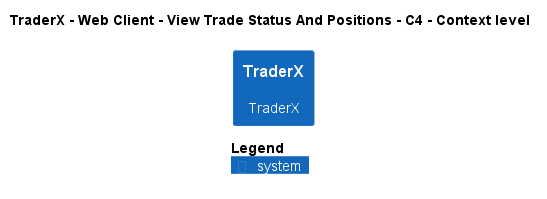

The diagram above was rendered by PlantUML. Its source (embedded in the PNG):
@startuml
!pragma layout smetana
!include ..\..\..\..\..\..\..\.c4s\C4_Context.puml

AddElementTag("c4interflow:lifecycle:new", $bgColor=green, $fontColor=#ffffff, $borderColor=green, $shadowing="False")
AddElementTag("c4interflow:lifecycle:changed", $bgColor=orange, $fontColor=#ffffff, $borderColor=orange, $shadowing="False")
AddElementTag("c4interflow:lifecycle:removed", $bgColor=red, $fontColor=#ffffff, $borderColor=red, $shadowing="False")

AddRelTag("c4interflow:lifecycle:new", $textColor=green, $lineColor=green)
AddRelTag("c4interflow:lifecycle:changed", $textColor=orange, $lineColor=orange)
AddRelTag("c4interflow:lifecycle:removed", $textColor=red, $lineColor=red)

SHOW_PERSON_PORTRAIT()
LAYOUT_TOP_DOWN()

skinparam linetype polyline

title TraderX - Web Client - View Trade Status And Positions - C4 - Context level

System(TraderX.SoftwareSystems.TraderX, "TraderX", "TraderX")



SHOW_LEGEND()
@enduml